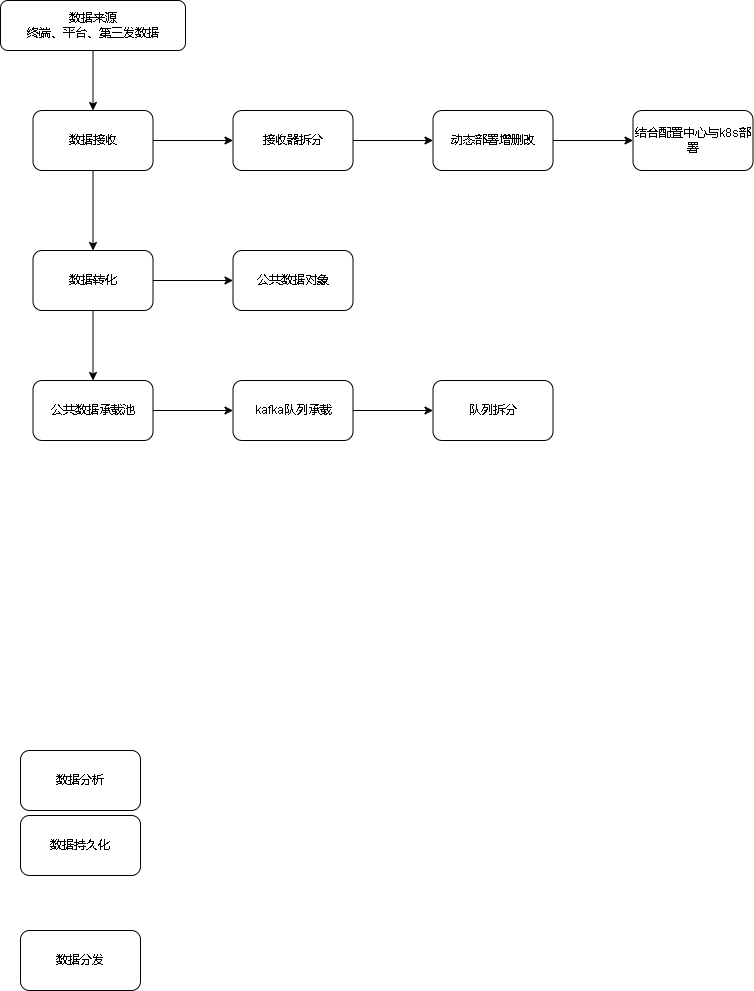

The diagram above was exported from draw.io. Its source (the exported page's mxGraphModel, read from the mxfile embedded in the PNG):
<mxGraphModel dx="1422" dy="754" grid="1" gridSize="10" guides="1" tooltips="1" connect="1" arrows="1" fold="1" page="1" pageScale="1" pageWidth="827" pageHeight="1169" math="0" shadow="0">
  <root>
    <mxCell id="0" />
    <mxCell id="1" parent="0" />
    <mxCell id="jjZJl9RaKcvUKyjG7ptL-9" style="edgeStyle=orthogonalEdgeStyle;rounded=0;orthogonalLoop=1;jettySize=auto;html=1;entryX=0.5;entryY=0;entryDx=0;entryDy=0;curved=1;" edge="1" parent="1" source="jjZJl9RaKcvUKyjG7ptL-3" target="jjZJl9RaKcvUKyjG7ptL-4">
      <mxGeometry relative="1" as="geometry" />
    </mxCell>
    <mxCell id="jjZJl9RaKcvUKyjG7ptL-3" value="数据来源&lt;br&gt;终端、平台、第三发数据" style="rounded=1;whiteSpace=wrap;html=1;" vertex="1" parent="1">
      <mxGeometry x="50" y="80" width="185" height="50" as="geometry" />
    </mxCell>
    <mxCell id="jjZJl9RaKcvUKyjG7ptL-12" value="" style="edgeStyle=orthogonalEdgeStyle;curved=1;rounded=0;orthogonalLoop=1;jettySize=auto;html=1;" edge="1" parent="1" source="jjZJl9RaKcvUKyjG7ptL-4" target="jjZJl9RaKcvUKyjG7ptL-11">
      <mxGeometry relative="1" as="geometry" />
    </mxCell>
    <mxCell id="jjZJl9RaKcvUKyjG7ptL-18" value="" style="edgeStyle=orthogonalEdgeStyle;curved=1;rounded=0;orthogonalLoop=1;jettySize=auto;html=1;" edge="1" parent="1" source="jjZJl9RaKcvUKyjG7ptL-4" target="jjZJl9RaKcvUKyjG7ptL-17">
      <mxGeometry relative="1" as="geometry" />
    </mxCell>
    <mxCell id="jjZJl9RaKcvUKyjG7ptL-4" value="数据接收" style="rounded=1;whiteSpace=wrap;html=1;" vertex="1" parent="1">
      <mxGeometry x="82.5" y="190" width="120" height="60" as="geometry" />
    </mxCell>
    <mxCell id="jjZJl9RaKcvUKyjG7ptL-5" value="数据分析" style="rounded=1;whiteSpace=wrap;html=1;" vertex="1" parent="1">
      <mxGeometry x="70" y="830" width="120" height="60" as="geometry" />
    </mxCell>
    <mxCell id="jjZJl9RaKcvUKyjG7ptL-6" value="数据持久化" style="rounded=1;whiteSpace=wrap;html=1;" vertex="1" parent="1">
      <mxGeometry x="70" y="895" width="120" height="60" as="geometry" />
    </mxCell>
    <mxCell id="jjZJl9RaKcvUKyjG7ptL-7" value="数据分发" style="rounded=1;whiteSpace=wrap;html=1;" vertex="1" parent="1">
      <mxGeometry x="70" y="1010" width="120" height="60" as="geometry" />
    </mxCell>
    <mxCell id="jjZJl9RaKcvUKyjG7ptL-14" value="" style="edgeStyle=orthogonalEdgeStyle;curved=1;rounded=0;orthogonalLoop=1;jettySize=auto;html=1;" edge="1" parent="1" source="jjZJl9RaKcvUKyjG7ptL-11" target="jjZJl9RaKcvUKyjG7ptL-13">
      <mxGeometry relative="1" as="geometry" />
    </mxCell>
    <mxCell id="jjZJl9RaKcvUKyjG7ptL-11" value="接收器拆分" style="whiteSpace=wrap;html=1;rounded=1;" vertex="1" parent="1">
      <mxGeometry x="282.5" y="190" width="120" height="60" as="geometry" />
    </mxCell>
    <mxCell id="jjZJl9RaKcvUKyjG7ptL-16" value="" style="edgeStyle=orthogonalEdgeStyle;curved=1;rounded=0;orthogonalLoop=1;jettySize=auto;html=1;" edge="1" parent="1" source="jjZJl9RaKcvUKyjG7ptL-13" target="jjZJl9RaKcvUKyjG7ptL-15">
      <mxGeometry relative="1" as="geometry" />
    </mxCell>
    <mxCell id="jjZJl9RaKcvUKyjG7ptL-13" value="动态部署增删改" style="whiteSpace=wrap;html=1;rounded=1;" vertex="1" parent="1">
      <mxGeometry x="482.5" y="190" width="120" height="60" as="geometry" />
    </mxCell>
    <mxCell id="jjZJl9RaKcvUKyjG7ptL-15" value="结合配置中心与k8s部署" style="whiteSpace=wrap;html=1;rounded=1;" vertex="1" parent="1">
      <mxGeometry x="682.5" y="190" width="120" height="60" as="geometry" />
    </mxCell>
    <mxCell id="jjZJl9RaKcvUKyjG7ptL-20" value="" style="edgeStyle=orthogonalEdgeStyle;curved=1;rounded=0;orthogonalLoop=1;jettySize=auto;html=1;" edge="1" parent="1" source="jjZJl9RaKcvUKyjG7ptL-17" target="jjZJl9RaKcvUKyjG7ptL-19">
      <mxGeometry relative="1" as="geometry" />
    </mxCell>
    <mxCell id="jjZJl9RaKcvUKyjG7ptL-22" value="" style="edgeStyle=orthogonalEdgeStyle;curved=1;rounded=0;orthogonalLoop=1;jettySize=auto;html=1;" edge="1" parent="1" source="jjZJl9RaKcvUKyjG7ptL-17" target="jjZJl9RaKcvUKyjG7ptL-21">
      <mxGeometry relative="1" as="geometry" />
    </mxCell>
    <mxCell id="jjZJl9RaKcvUKyjG7ptL-17" value="数据转化" style="whiteSpace=wrap;html=1;rounded=1;" vertex="1" parent="1">
      <mxGeometry x="82.5" y="330" width="120" height="60" as="geometry" />
    </mxCell>
    <mxCell id="jjZJl9RaKcvUKyjG7ptL-19" value="公共数据对象" style="whiteSpace=wrap;html=1;rounded=1;" vertex="1" parent="1">
      <mxGeometry x="282.5" y="330" width="120" height="60" as="geometry" />
    </mxCell>
    <mxCell id="jjZJl9RaKcvUKyjG7ptL-24" value="" style="edgeStyle=orthogonalEdgeStyle;curved=1;rounded=0;orthogonalLoop=1;jettySize=auto;html=1;" edge="1" parent="1" source="jjZJl9RaKcvUKyjG7ptL-21" target="jjZJl9RaKcvUKyjG7ptL-23">
      <mxGeometry relative="1" as="geometry" />
    </mxCell>
    <mxCell id="jjZJl9RaKcvUKyjG7ptL-21" value="公共数据承载池" style="whiteSpace=wrap;html=1;rounded=1;" vertex="1" parent="1">
      <mxGeometry x="82.5" y="460" width="120" height="60" as="geometry" />
    </mxCell>
    <mxCell id="jjZJl9RaKcvUKyjG7ptL-26" value="" style="edgeStyle=orthogonalEdgeStyle;curved=1;rounded=0;orthogonalLoop=1;jettySize=auto;html=1;" edge="1" parent="1" source="jjZJl9RaKcvUKyjG7ptL-23" target="jjZJl9RaKcvUKyjG7ptL-25">
      <mxGeometry relative="1" as="geometry" />
    </mxCell>
    <mxCell id="jjZJl9RaKcvUKyjG7ptL-23" value="kafka队列承载" style="whiteSpace=wrap;html=1;rounded=1;" vertex="1" parent="1">
      <mxGeometry x="282.5" y="460" width="120" height="60" as="geometry" />
    </mxCell>
    <mxCell id="jjZJl9RaKcvUKyjG7ptL-25" value="队列拆分" style="whiteSpace=wrap;html=1;rounded=1;" vertex="1" parent="1">
      <mxGeometry x="482.5" y="460" width="120" height="60" as="geometry" />
    </mxCell>
  </root>
</mxGraphModel>